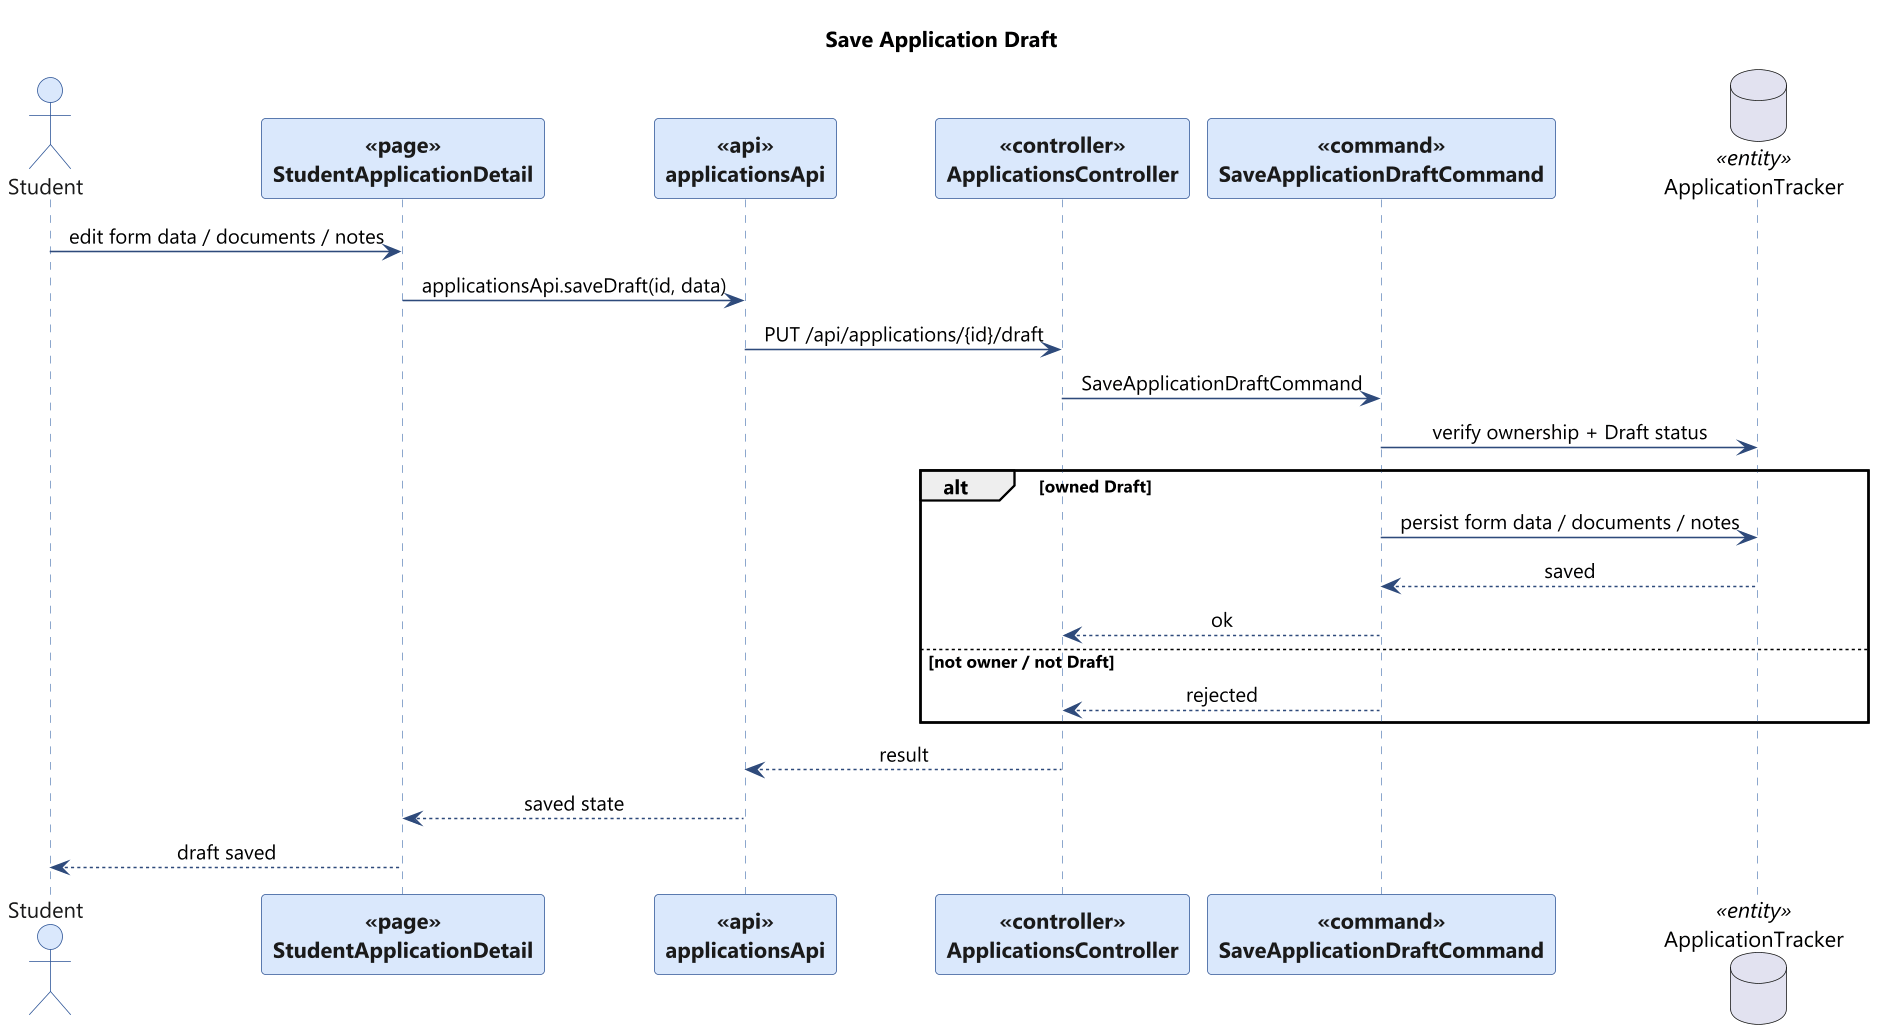

The diagram above was rendered by PlantUML. Its source (embedded in the PNG):
@startuml
skinparam backgroundColor #FFFFFF
skinparam shadowing false
skinparam defaultFontName "Segoe UI"
skinparam dpi 150
skinparam maxMessageSize 240
skinparam sequenceMessageAlign center
skinparam sequence {
  ArrowColor #2E4A7B
  LifeLineBorderColor #6C8EBF
  LifeLineBackgroundColor #EAF1FB
  ParticipantBorderColor #2E5496
  ParticipantBackgroundColor #DAE8FC
  ParticipantFontColor #1A1A1A
  ParticipantFontStyle bold
  ActorBorderColor #2E5496
  ActorBackgroundColor #DAE8FC
  ActorFontColor #1A1A1A
}
skinparam note {
  BackgroundColor #FFF9E6
  BorderColor #D6B656
  FontColor #1A1A1A
}
title Save Application Draft

actor "Student" as ST
participant "StudentApplicationDetail" as PAGE <<page>>
participant "applicationsApi" as API <<api>>
participant "ApplicationsController" as CTRL <<controller>>
participant "SaveApplicationDraftCommand" as CMD <<command>>
database "ApplicationTracker" as APP <<entity>>
ST -> PAGE : edit form data / documents / notes
PAGE -> API : applicationsApi.saveDraft(id, data)
API -> CTRL : PUT /api/applications/{id}/draft
CTRL -> CMD : SaveApplicationDraftCommand
CMD -> APP : verify ownership + Draft status
alt owned Draft
  CMD -> APP : persist form data / documents / notes
  APP --> CMD : saved
  CMD --> CTRL : ok
else not owner / not Draft
  CMD --> CTRL : rejected
end
CTRL --> API : result
API --> PAGE : saved state
PAGE --> ST : draft saved

@enduml